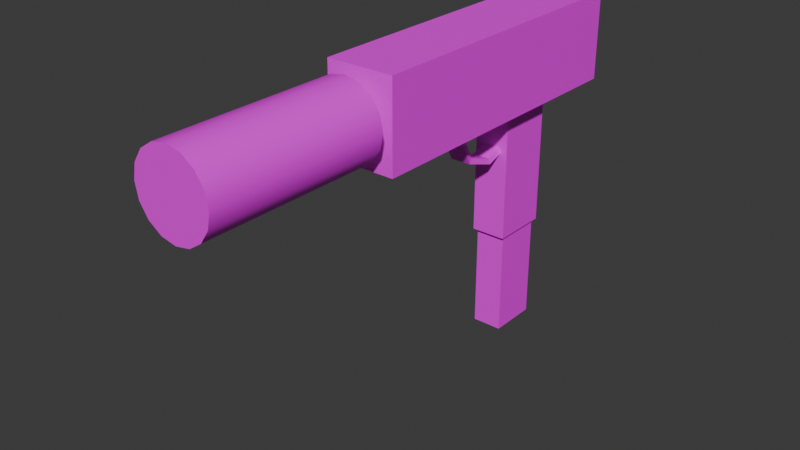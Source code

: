 # Source: mac10.blend  (saved by Blender 5.1.30; exported with 4.5.12 LTS)
import bpy
from mathutils import Matrix  # noqa: F401  (used for matrix-valued properties, if any)

bpy.ops.wm.read_factory_settings(use_empty=True)
scene = bpy.context.scene
scene.name = 'Scene'

# ---- collections
col_collection = bpy.data.collections.new('Collection'); scene.collection.children.link(col_collection)

# ---- images (referenced by path relative to the original .blend; pixels are not part of the script)
import os
ASSET_DIR = os.environ.get("B2B_ASSET_DIR", "")  # directory of the original .blend (textures are referenced by path, not embedded)
HERE = os.path.dirname(os.path.abspath(__file__))  # packed textures are extracted next to this script under _unpacked/

def load_image(name, relpath, width, height, colorspace="sRGB"):
    """Load a texture the original file referenced (path relative to the .blend, or extracted next to this script)."""
    p = next((c for c in (os.path.join(HERE, relpath), os.path.join(ASSET_DIR, relpath)) if relpath and os.path.exists(c)), "")
    if p:
        img = bpy.data.images.load(p, check_existing=True)
        img.name = name
    else:  # same state as the original file: an image datablock whose file is absent (Cycles renders it pink)
        img = bpy.data.images.new(name, width, height)
        img.source = "FILE"
        img.filepath = "//" + (relpath or name)
    img.colorspace_settings.name = colorspace
    return img
img_snw39_2_left_jpg = load_image('SnW39-2_Left.jpg', 'SnW39-2_Left.jpg', 1024, 1024, 'sRGB')

# ---- materials (node trees are filled in below, after node groups)
mat_gunleft = bpy.data.materials.new('GunLeft')
mat_gunleft.use_backface_culling = True

# ---- node groups
ng_smooth_by_angle = bpy.data.node_groups.new('Smooth by Angle', 'GeometryNodeTree')
_s = ng_smooth_by_angle.interface.new_socket(name='Mesh', in_out='OUTPUT', socket_type='NodeSocketGeometry')
_s = ng_smooth_by_angle.interface.new_socket(name='Mesh', in_out='INPUT', socket_type='NodeSocketGeometry')
_s = ng_smooth_by_angle.interface.new_socket(name='Angle', in_out='INPUT', socket_type='NodeSocketFloat')
_s.subtype = 'ANGLE'
_s.default_value = 0.5236
_s.min_value = 0.0
_s.max_value = 3.142
_s.description = 'Maximum face angle for smooth edges'
_s = ng_smooth_by_angle.interface.new_socket(name='Ignore Sharpness', in_out='INPUT', socket_type='NodeSocketBool')
_s.force_non_field = True
ng_smooth_by_angle.is_modifier = True
_N = ng_smooth_by_angle.nodes; _L = ng_smooth_by_angle.links
n0 = _N.new('GeometryNodeSetShadeSmooth'); n0.name = 'Set Shade Smooth'; n0.location = (120, -80)
n0.domain = 'EDGE'
n1 = _N.new('GeometryNodeSetShadeSmooth'); n1.name = 'Set Shade Smooth.001'; n1.location = (300, -80)
n2 = _N.new('NodeGroupOutput'); n2.name = 'Group Output'; n2.location = (480, -80)
n3 = _N.new('GeometryNodeInputMeshEdgeAngle'); n3.name = 'Edge Angle'; n3.location = (-440, -240)
n4 = _N.new('NodeGroupInput'); n4.name = 'Group Input'; n4.location = (-80, -80)
n5 = _N.new('GeometryNodeInputEdgeSmooth'); n5.name = 'Is Edge Smooth'; n5.location = (-260, -120)
n6 = _N.new('GeometryNodeInputShadeSmooth'); n6.name = 'Is Shade Smooth'; n6.location = (-440, -397)
n7 = _N.new('FunctionNodeCompare'); n7.name = 'Compare'; n7.location = (-260, -260)
n7.operation = 'LESS_EQUAL'
n7.inputs[6].default_value = (0.0, 0.0, 0.0, 0.0)
n7.inputs[7].default_value = (0.0, 0.0, 0.0, 0.0)
n8 = _N.new('FunctionNodeBooleanMath'); n8.name = 'Boolean Math.001'; n8.location = (-80, -260)
n9 = _N.new('NodeGroupInput'); n9.name = 'Group Input.001'; n9.location = (-440, -329)
n10 = _N.new('NodeGroupInput'); n10.name = 'Group Input.002'; n10.location = (-259, -189)
n11 = _N.new('FunctionNodeBooleanMath'); n11.name = 'Boolean Math'; n11.location = (-80, -149)
n11.operation = 'OR'
n12 = _N.new('FunctionNodeBooleanMath'); n12.name = 'Boolean Math.002'; n12.location = (-260, -380)
n12.operation = 'OR'
n13 = _N.new('NodeGroupInput'); n13.name = 'Group Input.003'; n13.location = (-440, -460)
_L.new(n3.outputs[0], n7.inputs[0])
_L.new(n1.outputs[0], n2.inputs[0])
_L.new(n9.outputs[1], n7.inputs[1])
_L.new(n7.outputs[0], n8.inputs[0])
_L.new(n4.outputs[0], n0.inputs[0])
_L.new(n0.outputs[0], n1.inputs[0])
_L.new(n8.outputs[0], n0.inputs[2])
_L.new(n10.outputs[2], n11.inputs[1])
_L.new(n5.outputs[0], n11.inputs[0])
_L.new(n11.outputs[0], n0.inputs[1])
_L.new(n13.outputs[2], n12.inputs[1])
_L.new(n6.outputs[0], n12.inputs[0])
_L.new(n12.outputs[0], n8.inputs[1])
n2.is_active_output = True

# ---- material node trees
mat_gunleft.use_nodes = True; mat_gunleft.node_tree.nodes.clear()
_N = mat_gunleft.node_tree.nodes; _L = mat_gunleft.node_tree.links
n0 = _N.new('ShaderNodeBsdfPrincipled'); n0.name = 'Principled BSDF'; n0.location = (-200, 100)
n1 = _N.new('ShaderNodeOutputMaterial'); n1.name = 'Material Output'; n1.location = (200, 100)
n2 = _N.new('ShaderNodeTexImage'); n2.name = 'Image Texture'; n2.location = (-490, 80)
n2.image = img_snw39_2_left_jpg
_L.new(n0.outputs[0], n1.inputs[0])
_L.new(n2.outputs[0], n0.inputs[0])
n1.is_active_output = True

# ---- world
world_world = bpy.data.worlds.new('World'); scene.world = world_world
world_world.use_nodes = True; world_world.node_tree.nodes.clear()
_N = world_world.node_tree.nodes; _L = world_world.node_tree.links
n0 = _N.new('ShaderNodeOutputWorld'); n0.name = 'World Output'; n0.location = (200, 100)
n1 = _N.new('ShaderNodeBackground'); n1.name = 'Background'; n1.location = (-200, 100)
n1.inputs[0].default_value = (0.05088, 0.05088, 0.05088, 1.0)
_L.new(n1.outputs[0], n0.inputs[0])
n0.is_active_output = True
world_world.color = (0.05088, 0.05088, 0.05088)
world_world.sun_shadow_jitter_overblur = 0.0

# ---- meshes
me_cube_001 = bpy.data.meshes.new('Cube.001')
me_cube_001.from_pydata([(-0.8708, -5.496, -0.121), (-0.8708, -5.496, 2.108), (-0.8708, 2.42, -0.121), (-0.8708, 2.42, 2.108), (0.8708, -5.496, -0.121), (0.8708, -5.496, 2.108), (0.8708, 2.42, -0.121), (0.8708, 2.42, 2.108), (-0.4524, -0.7442, -3.581), (-0.4524, -0.7442, 0.9185), (-0.4524, 0.7442, -3.581), (-0.4524, 0.7442, 0.9185), (0.4524, -0.7442, -3.581), (0.4524, -0.7442, 0.9185), (0.4524, 0.7442, -3.581), (0.4524, 0.7442, 0.9185), (-0.3882, 0.6385, -3.581), (-0.3882, -0.6385, -3.581), (0.3882, 0.6385, -3.581), (0.3882, -0.6385, -3.581), (-0.3882, 0.6385, -6.306), (-0.3882, -0.6385, -6.306), (0.3882, 0.6385, -6.306), (0.3882, -0.6385, -6.306), (-0.1246, 0.1777, 1.26), (-1.33, 0.1777, 1.26), (1.038e-08, -5.207, 1.356), (1.038e-08, -6.413, 1.356), (0.2147, -5.207, 1.267), (0.2147, -6.413, 1.267), (0.3036, -5.207, 1.052), (0.3036, -6.413, 1.052), (0.2147, -5.207, 0.8374), (0.2147, -6.413, 0.8374), (1.038e-08, -5.207, 0.7485), (1.038e-08, -6.413, 0.7485), (-0.2147, -5.207, 0.8374), (-0.2147, -6.413, 0.8374), (-0.3036, -5.207, 1.052), (-0.3036, -6.413, 1.052), (-0.2147, -5.207, 1.267), (-0.2147, -6.413, 1.267), (-1.33, 0.3923, 1.171), (-0.1246, 0.3923, 1.171), (-1.33, 0.4813, 0.9561), (-0.1246, 0.4813, 0.9561), (-1.33, 0.3923, 0.7414), (-0.1246, 0.3923, 0.7414), (-1.33, 0.1777, 0.6525), (-0.1246, 0.1777, 0.6525), (-1.33, -0.03704, 0.7414), (-0.1246, -0.03704, 0.7414), (-1.33, -0.126, 0.9561), (-0.1246, -0.126, 0.9561), (-1.33, -0.03704, 1.171), (-0.1246, -0.03704, 1.171), (-0.2277, -0.167, -0.4773), (0.2277, -0.167, -0.4773), (-0.2277, -0.4599, -1.062), (0.2277, -0.4599, -1.062), (-0.2277, -1.167, -1.304), (0.2277, -1.167, -1.304), (-0.2277, -1.874, -1.062), (0.2277, -1.874, -1.062), (-0.2277, -2.167, -0.4773), (0.2277, -2.167, -0.4773), (-0.2277, -1.874, 0.1069), (0.2277, -1.874, 0.1069), (-0.2277, -1.167, 0.3489), (0.2277, -1.167, 0.3489), (-0.2277, -0.4599, 0.1069), (0.2277, -0.4599, 0.1069), (-0.2669, 0.005002, -0.4773), (-0.2669, -0.3383, -1.162), (0.2669, -0.3383, -1.162), (0.2669, 0.005002, -0.4773), (-0.2669, -1.167, -1.446), (0.2669, -1.167, -1.446), (-0.2669, -1.996, -1.162), (0.2669, -1.996, -1.162), (-0.2669, -2.339, -0.4773), (0.2669, -2.339, -0.4773), (-0.2669, -1.996, 0.2073), (0.2669, -1.996, 0.2073), (-0.2669, -1.167, 0.4909), (0.2669, -1.167, 0.4909), (-0.2669, -0.3383, 0.2073), (0.2669, -0.3383, 0.2073)], [], [(0, 1, 3, 2), (2, 3, 7, 6), (6, 7, 5, 4), (4, 5, 1, 0), (2, 6, 4, 0), (7, 3, 1, 5), (8, 9, 11, 10), (10, 11, 15, 14), (14, 15, 13, 12), (12, 13, 9, 8), (12, 8, 17, 19), (15, 11, 9, 13), (17, 16, 20, 21), (10, 14, 18, 16), (8, 10, 16, 17), (14, 12, 19, 18), (20, 22, 23, 21), (19, 17, 21, 23), (16, 18, 22, 20), (18, 19, 23, 22), (43, 24, 55, 53, 51, 49, 47, 45), (26, 27, 29, 28), (50, 51, 53, 52), (28, 29, 31, 30), (48, 49, 51, 50), (30, 31, 33, 32), (46, 47, 49, 48), (32, 33, 35, 34), (25, 42, 44, 46, 48, 50, 52, 54), (44, 45, 47, 46), (34, 35, 37, 36), (54, 55, 24, 25), (42, 43, 45, 44), (36, 37, 39, 38), (29, 27, 41, 39, 37, 35, 33, 31), (25, 24, 43, 42), (38, 39, 41, 40), (52, 53, 55, 54), (40, 41, 27, 26), (26, 28, 30, 32, 34, 36, 38, 40), (56, 58, 59, 57), (58, 60, 61, 59), (60, 62, 63, 61), (62, 64, 65, 63), (64, 66, 67, 65), (66, 68, 69, 67), (73, 74, 77, 76), (68, 70, 71, 69), (70, 56, 57, 71), (72, 75, 74, 73), (76, 77, 79, 78), (78, 79, 81, 80), (80, 81, 83, 82), (82, 83, 85, 84), (84, 85, 87, 86), (86, 87, 75, 72), (68, 66, 82, 84), (67, 69, 85, 83), (64, 62, 78, 80), (63, 65, 81, 79), (60, 58, 73, 76), (70, 68, 84, 86), (59, 61, 77, 74), (69, 71, 87, 85), (66, 64, 80, 82), (65, 67, 83, 81), (62, 60, 76, 78), (56, 70, 86, 72), (58, 56, 72, 73), (61, 63, 79, 77), (71, 57, 75, 87), (57, 59, 74, 75)])
_uv = me_cube_001.uv_layers.new(name='UVMap')
_uv.uv.foreach_set('vector', [0.214, 0.7207, 0.214, 0.943, 0.8037, 0.943, 0.8037, 0.7207, 0.4353, 0.7207, 0.4353, 0.943, 0.551, 0.943, 0.551, 0.7207, 0.8037, 0.7207, 0.8037, 0.943, 0.214, 0.943, 0.214, 0.7207, 0.551, 0.7207, 0.551, 0.943, 0.4353, 0.943, 0.4353, 0.7207, 0.1171, 0.7592, 0.1171, 0.9328, 0.7067, 0.9328, 0.7067, 0.7592, 0.8052, 0.7662, 0.8052, 0.9399, 0.2155, 0.9399, 0.2155, 0.7662, 0.7393, 0.1787, 0.6538, 0.662, 0.7604, 0.7044, 0.8459, 0.2211, 0.6905, 0.161, 0.605, 0.6443, 0.6698, 0.6701, 0.7553, 0.1868, 0.8459, 0.2211, 0.7604, 0.7044, 0.6538, 0.662, 0.7393, 0.1787, 0.7678, 0.1915, 0.6823, 0.6748, 0.6175, 0.649, 0.703, 0.1657, 0.6576, 0.586, 0.5928, 0.5603, 0.5954, 0.5734, 0.651, 0.5956, 0.6293, 0.7459, 0.5645, 0.7201, 0.5928, 0.5603, 0.6576, 0.586, 0.2521, 0.7877, 0.2514, 0.9296, 0.4534, 0.9319, 0.4541, 0.7899, 0.5645, 0.7201, 0.6293, 0.7459, 0.6267, 0.7327, 0.5711, 0.7106, 0.5928, 0.5603, 0.5645, 0.7201, 0.5711, 0.7106, 0.5954, 0.5734, 0.6293, 0.7459, 0.6576, 0.586, 0.651, 0.5956, 0.6267, 0.7327, 0.6198, 0.9313, 0.6767, 0.9441, 0.6907, 0.8037, 0.6338, 0.791, 0.2476, 0.9048, 0.248, 0.8185, 0.45, 0.8208, 0.4496, 0.9071, 0.5939, 0.8187, 0.5919, 0.9049, 0.7938, 0.9152, 0.7957, 0.8289, 0.6404, 0.7793, 0.6367, 0.9211, 0.4348, 0.9091, 0.4386, 0.7673, 0.6202, 0.8678, 0.6043, 0.8777, 0.5884, 0.8678, 0.5818, 0.8439, 0.5884, 0.8201, 0.6043, 0.8102, 0.6202, 0.8201, 0.6268, 0.8439, 0.4932, 0.3002, 0.4932, 0.1663, 0.5091, 0.1663, 0.5091, 0.3002, 0.3946, 0.8201, 0.4839, 0.8201, 0.4839, 0.8439, 0.3946, 0.8439, 0.2262, 0.8678, 0.1369, 0.8678, 0.1369, 0.8439, 0.2262, 0.8439, 0.3946, 0.8673, 0.4839, 0.8673, 0.4839, 0.8435, 0.3946, 0.8435, 0.2262, 0.8439, 0.1369, 0.8439, 0.1369, 0.8201, 0.2262, 0.8201, 0.3946, 0.8912, 0.4839, 0.8912, 0.4839, 0.8673, 0.3946, 0.8673, 0.5091, 0.3002, 0.5091, 0.1663, 0.4932, 0.1663, 0.4932, 0.3002, 0.6043, 0.8777, 0.6202, 0.8678, 0.6268, 0.8439, 0.6202, 0.8201, 0.6043, 0.8102, 0.5884, 0.8201, 0.5818, 0.8439, 0.5884, 0.8678, 0.3946, 0.8439, 0.4839, 0.8439, 0.4839, 0.8201, 0.3946, 0.8201, 0.4932, 0.3002, 0.4932, 0.1663, 0.4773, 0.1663, 0.4773, 0.3002, 0.3946, 0.8435, 0.4839, 0.8435, 0.4839, 0.8673, 0.3946, 0.8673, 0.3946, 0.8678, 0.4839, 0.8678, 0.4839, 0.8439, 0.3946, 0.8439, 0.2262, 0.8201, 0.1369, 0.8201, 0.1369, 0.8439, 0.2262, 0.8439, 0.5091, 0.8678, 0.4932, 0.8777, 0.4773, 0.8678, 0.4707, 0.8439, 0.4773, 0.8201, 0.4932, 0.8102, 0.5091, 0.8201, 0.5157, 0.8439, 0.3946, 0.8673, 0.4839, 0.8673, 0.4839, 0.8912, 0.3946, 0.8912, 0.2262, 0.8439, 0.1369, 0.8439, 0.1369, 0.8678, 0.2262, 0.8678, 0.3946, 0.8439, 0.4839, 0.8439, 0.4839, 0.8678, 0.3946, 0.8678, 0.4773, 0.3002, 0.4773, 0.1663, 0.4932, 0.1663, 0.4932, 0.3002, 0.4932, 0.8777, 0.5091, 0.8678, 0.5157, 0.8439, 0.5091, 0.8201, 0.4932, 0.8102, 0.4773, 0.8201, 0.4707, 0.8439, 0.4773, 0.8678, 1.0, 0.5, 0.875, 0.5, 0.875, 1.0, 1.0, 1.0, 0.875, 0.5, 0.75, 0.5, 0.75, 1.0, 0.875, 1.0, 0.75, 0.5, 0.625, 0.5, 0.625, 1.0, 0.75, 1.0, 0.625, 0.5, 0.5, 0.5, 0.5, 1.0, 0.625, 1.0, 0.5, 0.5, 0.375, 0.5, 0.375, 1.0, 0.5, 1.0, 0.375, 0.5, 0.25, 0.5, 0.25, 1.0, 0.375, 1.0, 0.875, 0.5, 0.875, 1.0, 0.75, 1.0, 0.75, 0.5, 0.25, 0.5, 0.125, 0.5, 0.125, 1.0, 0.25, 1.0, 0.125, 0.5, 0.0, 0.5, 0.0, 1.0, 0.125, 1.0, 1.0, 0.5, 1.0, 1.0, 0.875, 1.0, 0.875, 0.5, 0.75, 0.5, 0.75, 1.0, 0.625, 1.0, 0.625, 0.5, 0.625, 0.5, 0.625, 1.0, 0.5, 1.0, 0.5, 0.5, 0.5, 0.5, 0.5, 1.0, 0.375, 1.0, 0.375, 0.5, 0.375, 0.5, 0.375, 1.0, 0.25, 1.0, 0.25, 0.5, 0.25, 0.5, 0.25, 1.0, 0.125, 1.0, 0.125, 0.5, 0.125, 0.5, 0.125, 1.0, 0.0, 1.0, 0.0, 0.5, 0.25, 0.5, 0.375, 0.5, 0.375, 0.5, 0.25, 0.5, 0.375, 1.0, 0.25, 1.0, 0.25, 1.0, 0.375, 1.0, 0.5, 0.5, 0.625, 0.5, 0.625, 0.5, 0.5, 0.5, 0.625, 1.0, 0.5, 1.0, 0.5, 1.0, 0.625, 1.0, 0.75, 0.5, 0.875, 0.5, 0.875, 0.5, 0.75, 0.5, 0.125, 0.5, 0.25, 0.5, 0.25, 0.5, 0.125, 0.5, 0.875, 1.0, 0.75, 1.0, 0.75, 1.0, 0.875, 1.0, 0.25, 1.0, 0.125, 1.0, 0.125, 1.0, 0.25, 1.0, 0.375, 0.5, 0.5, 0.5, 0.5, 0.5, 0.375, 0.5, 0.5, 1.0, 0.375, 1.0, 0.375, 1.0, 0.5, 1.0, 0.625, 0.5, 0.75, 0.5, 0.75, 0.5, 0.625, 0.5, 0.0, 0.5, 0.125, 0.5, 0.125, 0.5, 0.0, 0.5, 0.875, 0.5, 1.0, 0.5, 1.0, 0.5, 0.875, 0.5, 0.75, 1.0, 0.625, 1.0, 0.625, 1.0, 0.75, 1.0, 0.125, 1.0, 0.0, 1.0, 0.0, 1.0, 0.125, 1.0, 1.0, 1.0, 0.875, 1.0, 0.875, 1.0, 1.0, 1.0])
me_cube_001.materials.append(mat_gunleft)
me_cube_001.update()
me_cylinder = bpy.data.meshes.new('Cylinder')
me_cylinder.from_pydata([(4.441e-16, -5.933, 2.058), (4.441e-16, -10.45, 2.058), (0.3827, -5.933, 1.982), (0.3827, -10.45, 1.982), (0.7071, -5.933, 1.765), (0.7071, -10.45, 1.765), (0.9239, -5.933, 1.441), (0.9239, -10.45, 1.441), (1.0, -5.933, 1.058), (1.0, -10.45, 1.058), (0.9239, -5.933, 0.6752), (0.9239, -10.45, 0.6752), (0.7071, -5.933, 0.3507), (0.7071, -10.45, 0.3507), (0.3827, -5.933, 0.134), (0.3827, -10.45, 0.134), (4.441e-16, -5.933, 0.05785), (4.441e-16, -10.45, 0.05785), (-0.3827, -5.933, 0.134), (-0.3827, -10.45, 0.134), (-0.7071, -5.933, 0.3507), (-0.7071, -10.45, 0.3507), (-0.9239, -5.933, 0.6752), (-0.9239, -10.45, 0.6752), (-1.0, -5.933, 1.058), (-1.0, -10.45, 1.058), (-0.9239, -5.933, 1.441), (-0.9239, -10.45, 1.441), (-0.7071, -5.933, 1.765), (-0.7071, -10.45, 1.765), (-0.3827, -5.933, 1.982), (-0.3827, -10.45, 1.982)], [], [(0, 1, 3, 2), (2, 3, 5, 4), (4, 5, 7, 6), (6, 7, 9, 8), (8, 9, 11, 10), (10, 11, 13, 12), (12, 13, 15, 14), (14, 15, 17, 16), (16, 17, 19, 18), (18, 19, 21, 20), (20, 21, 23, 22), (22, 23, 25, 24), (24, 25, 27, 26), (26, 27, 29, 28), (3, 1, 31, 29, 27, 25, 23, 21, 19, 17, 15, 13, 11, 9, 7, 5), (28, 29, 31, 30), (30, 31, 1, 0), (0, 2, 4, 6, 8, 10, 12, 14, 16, 18, 20, 22, 24, 26, 28, 30)])
me_cylinder.polygons.foreach_set('use_smooth', [True] * 18)
_uv = me_cylinder.uv_layers.new(name='UVMap')
_uv.uv.foreach_set('vector', [0.186, 0.8994, 0.186, 0.8162, 0.192, 0.8162, 0.192, 0.8994, 0.192, 0.8994, 0.192, 0.8162, 0.1979, 0.8162, 0.1979, 0.8994, 0.1979, 0.8994, 0.1979, 0.8162, 0.2039, 0.8162, 0.2039, 0.8994, 0.2039, 0.8994, 0.2039, 0.8162, 0.2098, 0.8162, 0.2098, 0.8994, 0.2098, 0.8994, 0.2098, 0.8162, 0.2158, 0.8162, 0.2158, 0.8994, 0.2158, 0.8994, 0.2158, 0.8162, 0.2217, 0.8162, 0.2217, 0.8994, 0.2217, 0.8994, 0.2217, 0.8162, 0.2276, 0.8162, 0.2276, 0.8994, 0.2276, 0.8994, 0.2276, 0.8162, 0.2336, 0.8162, 0.2336, 0.8994, 0.2336, 0.8994, 0.2336, 0.8162, 0.2395, 0.8162, 0.2395, 0.8994, 0.2395, 0.8994, 0.2395, 0.8162, 0.2455, 0.8162, 0.2455, 0.8994, 0.2455, 0.8994, 0.2455, 0.8162, 0.2514, 0.8162, 0.2514, 0.8994, 0.2514, 0.8994, 0.2514, 0.8162, 0.2574, 0.8162, 0.2574, 0.8994, 0.2574, 0.8994, 0.2574, 0.8162, 0.2633, 0.8162, 0.2633, 0.8994, 0.2633, 0.8994, 0.2633, 0.8162, 0.2693, 0.8162, 0.2693, 0.8994, 0.7339, 0.9623, 0.7282, 0.964, 0.7225, 0.9623, 0.7176, 0.9575, 0.7144, 0.9502, 0.7133, 0.9417, 0.7144, 0.9332, 0.7176, 0.926, 0.7225, 0.9211, 0.7282, 0.9194, 0.7339, 0.9211, 0.7387, 0.926, 0.742, 0.9332, 0.7431, 0.9417, 0.742, 0.9502, 0.7387, 0.9575, 0.2693, 0.8994, 0.2693, 0.8162, 0.2752, 0.8162, 0.2752, 0.8994, 0.2752, 0.8994, 0.2752, 0.8162, 0.2812, 0.8162, 0.2812, 0.8994, 0.7284, 0.964, 0.7341, 0.9623, 0.7389, 0.9575, 0.7421, 0.9502, 0.7433, 0.9417, 0.7421, 0.9332, 0.7389, 0.926, 0.7341, 0.9211, 0.7284, 0.9194, 0.7227, 0.9211, 0.7178, 0.926, 0.7146, 0.9332, 0.7135, 0.9417, 0.7146, 0.9502, 0.7178, 0.9575, 0.7227, 0.9623])
me_cylinder.materials.append(mat_gunleft)
me_cylinder.update()

# ---- objects
ob_cube_001 = bpy.data.objects.new('Cube.001', me_cube_001)
ob_cylinder = bpy.data.objects.new('Cylinder', me_cylinder)

# ---- transforms, parenting, visibility, modifiers, constraints
ob_cube_001.location = (0.0, 0.0, 0.0)
ob_cylinder.location = (0.0, 0.0, 0.0)
_m = ob_cylinder.modifiers.new('Smooth by Angle', 'NODES')
_m.node_group = ng_smooth_by_angle
_m.use_pin_to_last = True
_m.show_group_selector = False

# ---- collection membership
col_collection.objects.link(ob_cube_001)
col_collection.objects.link(ob_cylinder)

# ---- scene / render settings (as saved in the file)
scene.frame_start = 1; scene.frame_end = 250; scene.frame_set(1)
scene.render.engine = 'BLENDER_EEVEE_NEXT'
scene.render.bake_bias = 0.0
scene.render.bake_samples = 0
scene.cycles.sampling_pattern = 'TABULATED_SOBOL'
scene.eevee.use_volume_custom_range = False
bpy.context.view_layer.update()

# ---- added for rendering (the .blend has no active camera and no usable light): camera, sun
cam_auto = bpy.data.cameras.new('AutoCamera')
cam_auto.lens = 50.0
cam_auto.sensor_width = 36.0
cam_auto.clip_end = 1000.0
ob_auto_camera = bpy.data.objects.new('AutoCamera', cam_auto)
scene.collection.objects.link(ob_auto_camera)
ob_auto_camera.location = (14.2282, -21.2892, 9.4156)
ob_auto_camera.rotation_euler = (1.09748, -7.21219e-08, 0.694738)
scene.camera = ob_auto_camera
light_auto_sun = bpy.data.lights.new('AutoSun', 'SUN')
light_auto_sun.energy = 3.0
light_auto_sun.angle = 0.0523599
ob_auto_sun = bpy.data.objects.new('AutoSun', light_auto_sun)
scene.collection.objects.link(ob_auto_sun)
ob_auto_sun.rotation_euler = (0.872665, 0.174533, 0.523599)
bpy.context.view_layer.update()
